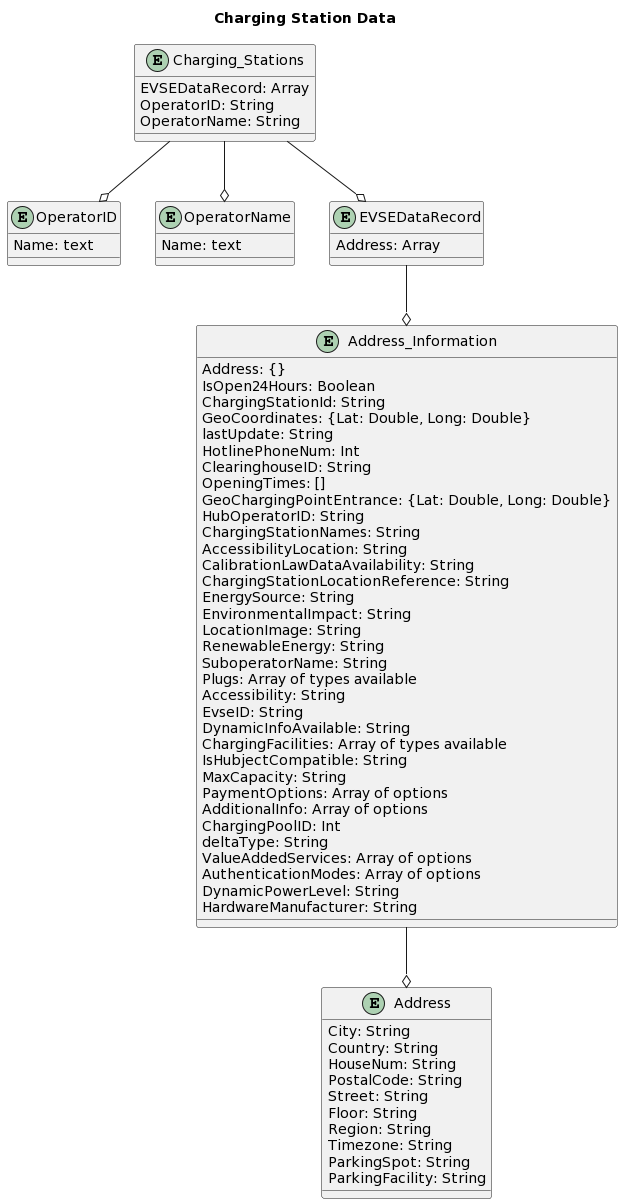

The diagram above was rendered by PlantUML. Its source (embedded in the PNG):
@startuml
title Charging Station Data

entity Charging_Stations {
  EVSEDataRecord: Array
  OperatorID: String
  OperatorName: String
}

entity OperatorID {
  Name: text
}

entity OperatorName {
  Name: text
}

entity EVSEDataRecord {
  Address: Array
}

entity Address_Information {
  Address: {}
  IsOpen24Hours: Boolean
  ChargingStationId: String 
  GeoCoordinates: {Lat: Double, Long: Double}
  lastUpdate: String
  HotlinePhoneNum: Int
  ClearinghouseID: String
  OpeningTimes: []
  GeoChargingPointEntrance: {Lat: Double, Long: Double}
  HubOperatorID: String
  ChargingStationNames: String
  AccessibilityLocation: String
  CalibrationLawDataAvailability: String
  ChargingStationLocationReference: String
  EnergySource: String
  EnvironmentalImpact: String 
  LocationImage: String
  RenewableEnergy: String
  SuboperatorName: String
  Plugs: Array of types available
  Accessibility: String
  EvseID: String
  DynamicInfoAvailable: String
  ChargingFacilities: Array of types available
  IsHubjectCompatible: String
  MaxCapacity: String
  PaymentOptions: Array of options
  AdditionalInfo: Array of options
  ChargingPoolID: Int
  deltaType: String
  ValueAddedServices: Array of options
  AuthenticationModes: Array of options
  DynamicPowerLevel: String
  HardwareManufacturer: String
}

entity Address {
  City: String
  Country: String
  HouseNum: String
  PostalCode: String
  Street: String
  Floor: String
  Region: String
  Timezone: String
  ParkingSpot: String
  ParkingFacility: String
}

Charging_Stations  --o  OperatorID 
Charging_Stations  --o  OperatorName
Charging_Stations  --o  EVSEDataRecord
EVSEDataRecord --o  Address_Information
Address_Information --o  Address
@enduml